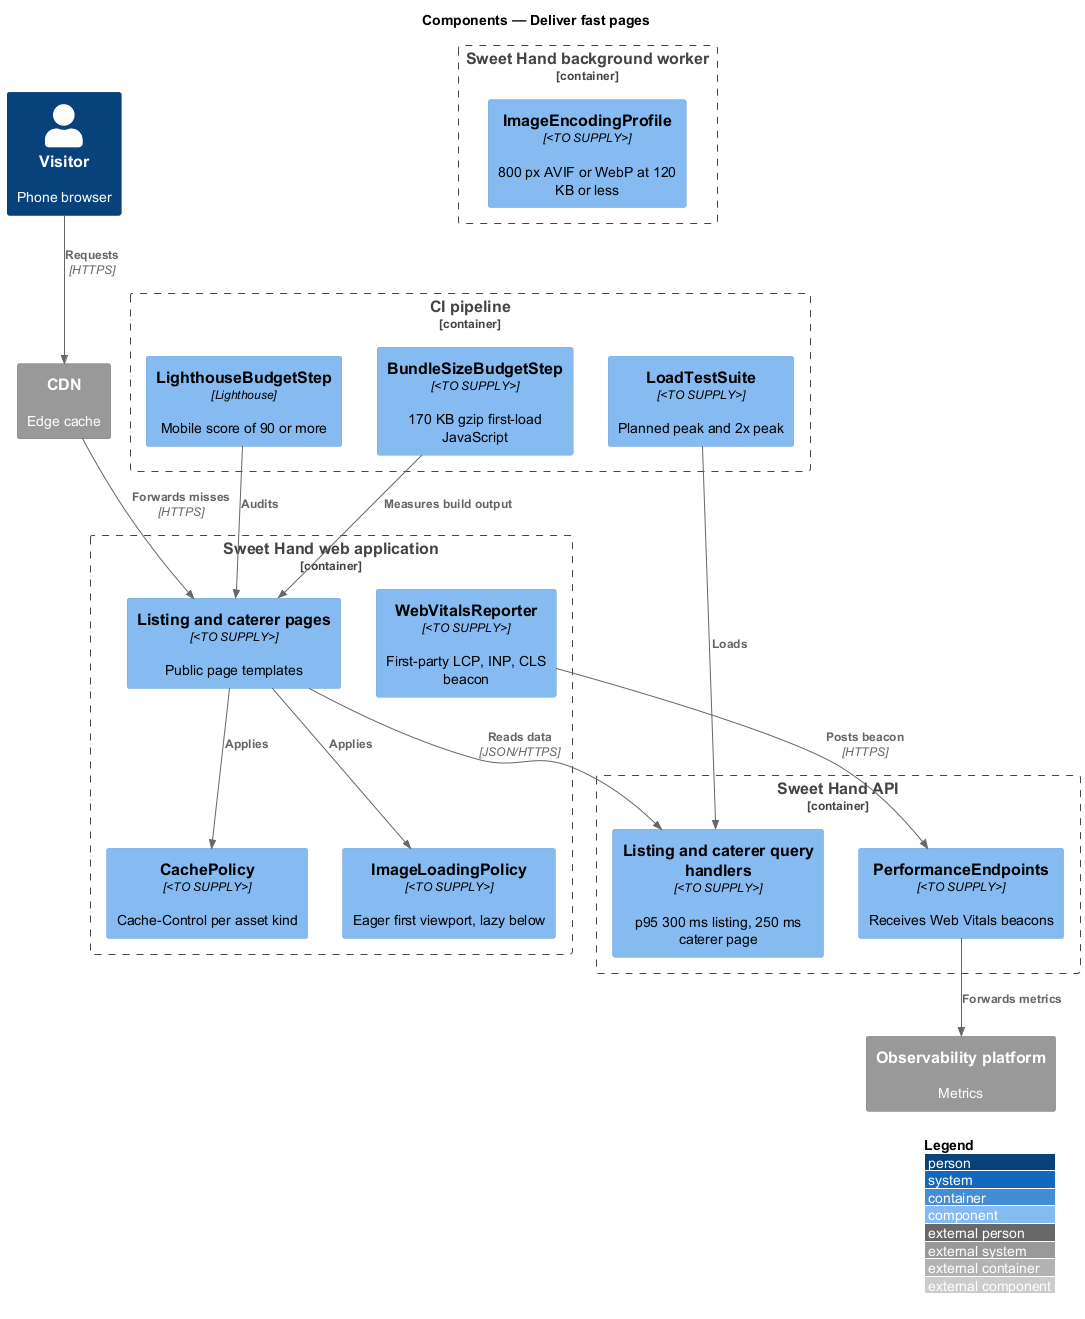

The diagram above was rendered by PlantUML. Its source (embedded in the PNG):
@startuml
!include <C4/C4_Component>
LAYOUT_WITH_LEGEND()
title Components — Deliver fast pages

Person(visitor, "Visitor", "Phone browser")
System_Ext(cdn, "CDN", "Edge cache")
System_Ext(obs, "Observability platform", "Metrics")
Container_Boundary(web, "Sweet Hand web application") {
  Component(pages, "Listing and caterer pages", "<TO SUPPLY>", "Public page templates")
  Component(cache, "CachePolicy", "<TO SUPPLY>", "Cache-Control per asset kind")
  Component(imgs, "ImageLoadingPolicy", "<TO SUPPLY>", "Eager first viewport, lazy below")
  Component(vitals, "WebVitalsReporter", "<TO SUPPLY>", "First-party LCP, INP, CLS beacon")
}
Container_Boundary(api, "Sweet Hand API") {
  Component(perf, "PerformanceEndpoints", "<TO SUPPLY>", "Receives Web Vitals beacons")
  Component(read, "Listing and caterer query handlers", "<TO SUPPLY>", "p95 300 ms listing, 250 ms caterer page")
}
Container_Boundary(worker, "Sweet Hand background worker") {
  Component(encode, "ImageEncodingProfile", "<TO SUPPLY>", "800 px AVIF or WebP at 120 KB or less")
}
Container_Boundary(ci, "CI pipeline") {
  Component(lh, "LighthouseBudgetStep", "Lighthouse", "Mobile score of 90 or more")
  Component(bundle, "BundleSizeBudgetStep", "<TO SUPPLY>", "170 KB gzip first-load JavaScript")
  Component(load, "LoadTestSuite", "<TO SUPPLY>", "Planned peak and 2x peak")
}

Rel(visitor, cdn, "Requests", "HTTPS")
Rel(cdn, pages, "Forwards misses", "HTTPS")
Rel(pages, cache, "Applies")
Rel(pages, imgs, "Applies")
Rel(pages, read, "Reads data", "JSON/HTTPS")
Rel(vitals, perf, "Posts beacon", "HTTPS")
Rel(perf, obs, "Forwards metrics")
Rel(lh, pages, "Audits")
Rel(bundle, pages, "Measures build output")
Rel(load, read, "Loads")
@enduml